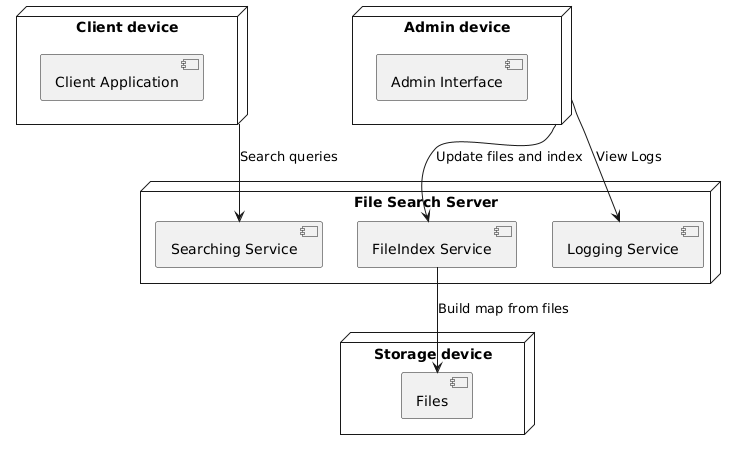

The diagram above was rendered by PlantUML. Its source (embedded in the PNG):
@startuml
node "Client device" as Client{
  [Client Application]
}

node "Admin device" as Admin{
  [Admin Interface]
}

node "File Search Server" as Server{
  [Searching Service] as search
  [FileIndex Service] as fileindex
  [Logging Service] as logging
}

node "Storage device" as Files{
  [Files] as files
}


Client --> search: Search queries
Admin --> fileindex: Update files and index
Admin --> logging: View Logs
fileindex --> files: Build map from files
@enduml